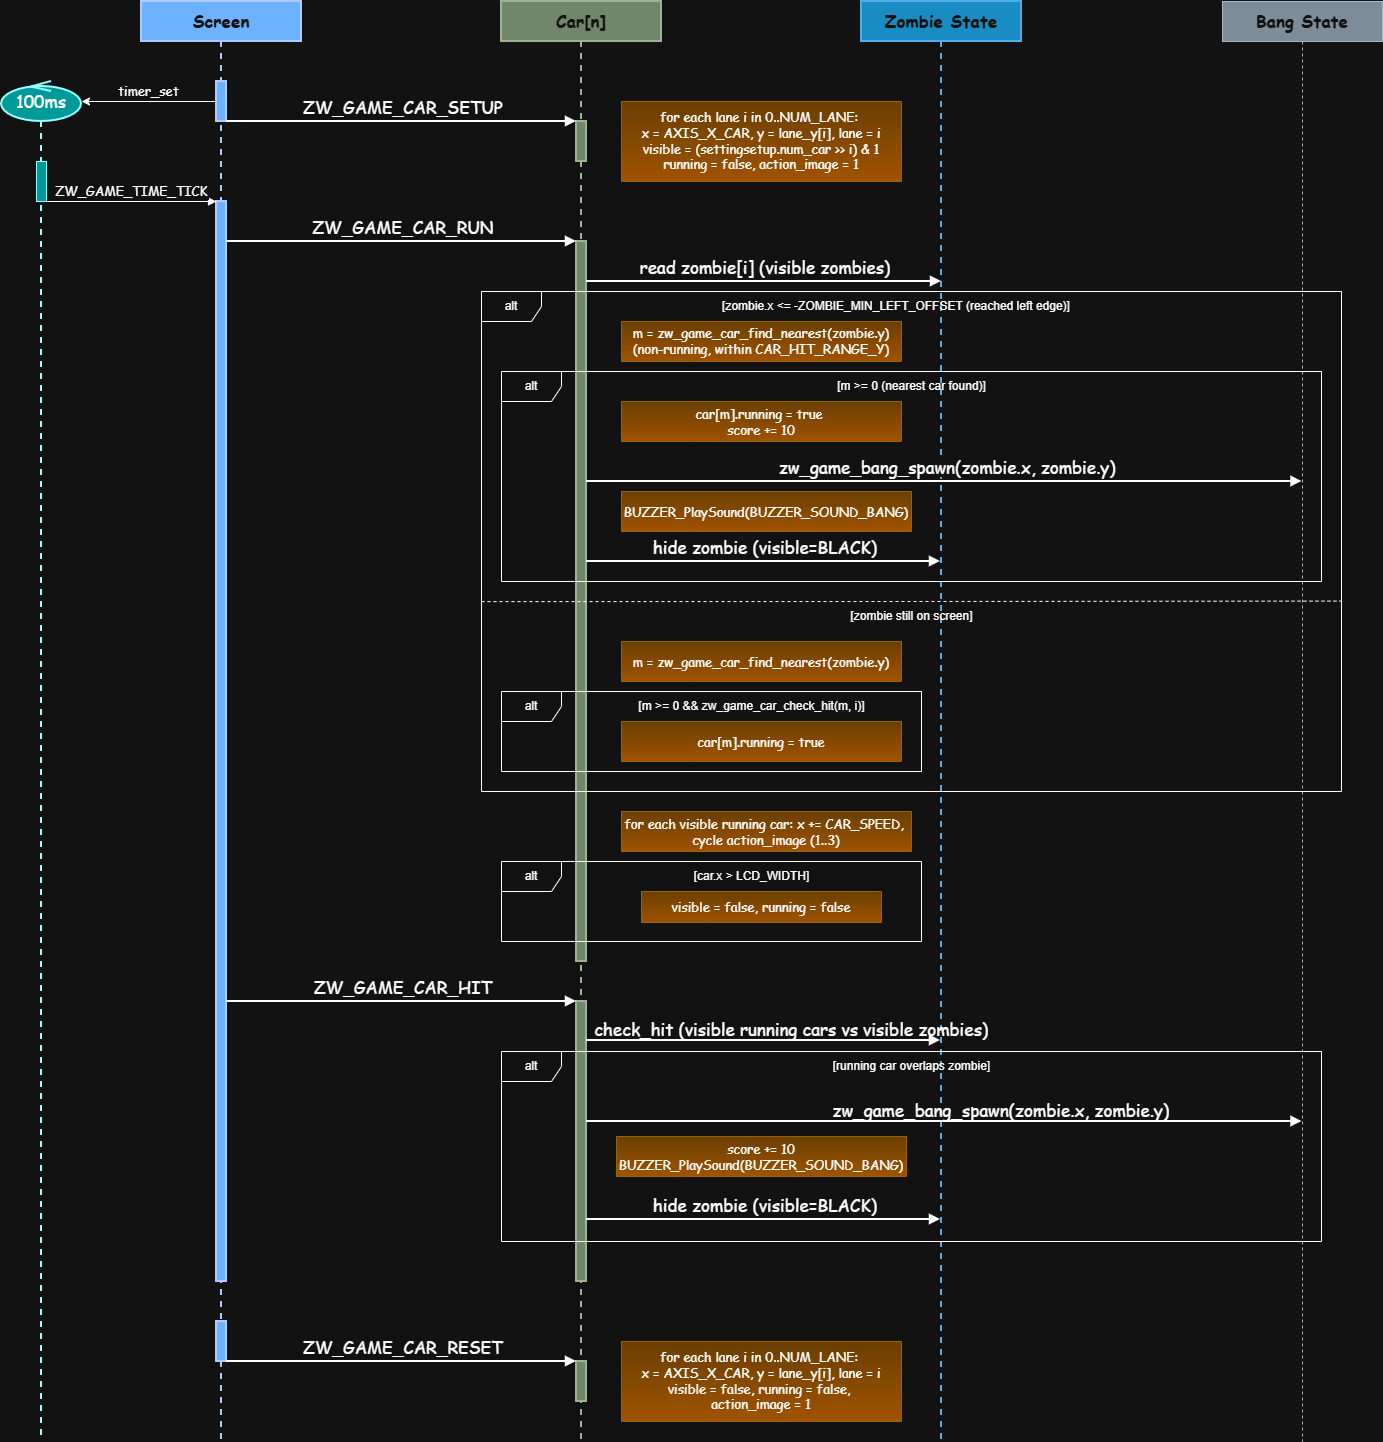

The diagram above was exported from draw.io. Its source (the exported page's mxGraphModel, read from the mxfile embedded in the PNG):
<mxGraphModel dx="2154" dy="1164" grid="1" gridSize="10" guides="1" tooltips="1" connect="1" arrows="1" fold="1" page="1" pageScale="1" pageWidth="827" pageHeight="1169" math="0" shadow="0">
  <root>
    <mxCell id="0" />
    <mxCell id="1" parent="0" />
    <mxCell id="8n9LsaqMEq3uxRCFuLq6-1" parent="1" style="shape=umlLifeline;perimeter=lifelinePerimeter;whiteSpace=wrap;html=1;container=1;dropTarget=0;collapsible=0;recursiveResize=0;outlineConnect=0;portConstraint=eastwest;newEdgeStyle={&quot;edgeStyle&quot;:&quot;elbowEdgeStyle&quot;,&quot;elbow&quot;:&quot;vertical&quot;,&quot;curved&quot;:0,&quot;rounded&quot;:0};fillColor=#0050ef;fontColor=#ffffff;strokeColor=light-dark(#000000,#B2CBFF);fontSize=17;fontStyle=1;labelBackgroundColor=none;fontFamily=Comic Sans MS;strokeWidth=2;" value="Screen" vertex="1">
      <mxGeometry height="1440" width="160" x="160" y="240" as="geometry" />
    </mxCell>
    <mxCell id="8n9LsaqMEq3uxRCFuLq6-2" parent="8n9LsaqMEq3uxRCFuLq6-1" style="html=1;points=[[0,0,0,0,5],[0,1,0,0,-5],[1,0,0,0,5],[1,1,0,0,-5]];perimeter=orthogonalPerimeter;outlineConnect=0;targetShapes=umlLifeline;portConstraint=eastwest;newEdgeStyle={&quot;curved&quot;:0,&quot;rounded&quot;:0};fillColor=light-dark(#FFFFFF,#6DB2FF);fontSize=15;fontStyle=0;labelBackgroundColor=none;fontFamily=Comic Sans MS;strokeWidth=2;strokeColor=light-dark(#000000,#B2CBFF);" value="" vertex="1">
      <mxGeometry height="40" width="10" x="75" y="80" as="geometry" />
    </mxCell>
    <mxCell id="8n9LsaqMEq3uxRCFuLq6-3" parent="8n9LsaqMEq3uxRCFuLq6-1" style="html=1;points=[[0,0,0,0,5],[0,1,0,0,-5],[1,0,0,0,5],[1,1,0,0,-5]];perimeter=orthogonalPerimeter;outlineConnect=0;targetShapes=umlLifeline;portConstraint=eastwest;newEdgeStyle={&quot;curved&quot;:0,&quot;rounded&quot;:0};fillColor=light-dark(#FFFFFF,#6DB2FF);fontSize=15;fontStyle=0;labelBackgroundColor=none;fontFamily=Comic Sans MS;strokeWidth=2;strokeColor=light-dark(#000000,#B2CBFF);" value="" vertex="1">
      <mxGeometry height="1080" width="10" x="75" y="200" as="geometry" />
    </mxCell>
    <mxCell id="8n9LsaqMEq3uxRCFuLq6-4" parent="8n9LsaqMEq3uxRCFuLq6-1" style="html=1;points=[[0,0,0,0,5],[0,1,0,0,-5],[1,0,0,0,5],[1,1,0,0,-5]];perimeter=orthogonalPerimeter;outlineConnect=0;targetShapes=umlLifeline;portConstraint=eastwest;newEdgeStyle={&quot;curved&quot;:0,&quot;rounded&quot;:0};fillColor=light-dark(#FFFFFF,#6DB2FF);fontSize=15;fontStyle=0;labelBackgroundColor=none;fontFamily=Comic Sans MS;strokeWidth=2;strokeColor=light-dark(#000000,#B2CBFF);" value="" vertex="1">
      <mxGeometry height="40" width="10" x="75" y="1320" as="geometry" />
    </mxCell>
    <mxCell id="8n9LsaqMEq3uxRCFuLq6-5" parent="1" style="shape=umlLifeline;perimeter=lifelinePerimeter;whiteSpace=wrap;html=1;container=1;dropTarget=0;collapsible=0;recursiveResize=0;outlineConnect=0;portConstraint=eastwest;newEdgeStyle={&quot;curved&quot;:0,&quot;rounded&quot;:0};participant=umlControl;fontFamily=Comic Sans MS;fontSize=17;fillColor=light-dark(#FFFFFF,#009999);strokeColor=light-dark(#000000,#99FFFF);strokeWidth=2;" value="100ms" vertex="1">
      <mxGeometry height="1360" width="80" x="20" y="320" as="geometry" />
    </mxCell>
    <mxCell id="8n9LsaqMEq3uxRCFuLq6-6" parent="8n9LsaqMEq3uxRCFuLq6-5" style="html=1;points=[[0,0,0,0,5],[0,1,0,0,-5],[1,0,0,0,5],[1,1,0,0,-5]];perimeter=orthogonalPerimeter;outlineConnect=0;targetShapes=umlLifeline;portConstraint=eastwest;newEdgeStyle={&quot;curved&quot;:0,&quot;rounded&quot;:0};strokeColor=light-dark(#000000,#99FFFF);fillColor=light-dark(#FFFFFF,#009999);fontFamily=Comic Sans MS;fontSize=13;" value="" vertex="1">
      <mxGeometry height="40" width="10" x="35" y="80" as="geometry" />
    </mxCell>
    <mxCell id="8n9LsaqMEq3uxRCFuLq6-7" parent="1" style="shape=umlLifeline;perimeter=lifelinePerimeter;whiteSpace=wrap;html=1;container=1;dropTarget=0;collapsible=0;recursiveResize=0;outlineConnect=0;portConstraint=eastwest;newEdgeStyle={&quot;edgeStyle&quot;:&quot;elbowEdgeStyle&quot;,&quot;elbow&quot;:&quot;vertical&quot;,&quot;curved&quot;:0,&quot;rounded&quot;:0};fillColor=#6d8764;fontColor=#ffffff;strokeColor=#3A5431;fontSize=17;fontStyle=1;labelBackgroundColor=none;fontFamily=Comic Sans MS;strokeWidth=2;" value="Car[n]" vertex="1">
      <mxGeometry height="1440" width="160" x="520" y="240" as="geometry" />
    </mxCell>
    <mxCell id="8n9LsaqMEq3uxRCFuLq6-8" parent="8n9LsaqMEq3uxRCFuLq6-7" style="html=1;points=[[0,0,0,0,5],[0,1,0,0,-5],[1,0,0,0,5],[1,1,0,0,-5]];perimeter=orthogonalPerimeter;outlineConnect=0;targetShapes=umlLifeline;portConstraint=eastwest;newEdgeStyle={&quot;curved&quot;:0,&quot;rounded&quot;:0};fillColor=#6d8764;fontColor=#ffffff;strokeColor=#3A5431;fontSize=15;fontStyle=0;labelBackgroundColor=none;fontFamily=Comic Sans MS;strokeWidth=2;" value="" vertex="1">
      <mxGeometry height="40" width="10" x="75" y="120" as="geometry" />
    </mxCell>
    <mxCell id="8n9LsaqMEq3uxRCFuLq6-20" parent="8n9LsaqMEq3uxRCFuLq6-7" style="html=1;points=[[0,0,0,0,5],[0,1,0,0,-5],[1,0,0,0,5],[1,1,0,0,-5]];perimeter=orthogonalPerimeter;outlineConnect=0;targetShapes=umlLifeline;portConstraint=eastwest;newEdgeStyle={&quot;curved&quot;:0,&quot;rounded&quot;:0};fillColor=#6d8764;fontColor=#ffffff;strokeColor=#3A5431;fontSize=15;fontStyle=0;labelBackgroundColor=none;fontFamily=Comic Sans MS;strokeWidth=2;" value="" vertex="1">
      <mxGeometry height="720" width="10" x="75" y="240" as="geometry" />
    </mxCell>
    <mxCell id="JzzQ1ziiXMcxg411sxIh-24" parent="8n9LsaqMEq3uxRCFuLq6-7" style="html=1;points=[[0,0,0,0,5],[0,1,0,0,-5],[1,0,0,0,5],[1,1,0,0,-5]];perimeter=orthogonalPerimeter;outlineConnect=0;targetShapes=umlLifeline;portConstraint=eastwest;newEdgeStyle={&quot;curved&quot;:0,&quot;rounded&quot;:0};fillColor=#6d8764;fontColor=#ffffff;strokeColor=#3A5431;fontSize=15;fontStyle=0;labelBackgroundColor=none;fontFamily=Comic Sans MS;strokeWidth=2;" value="" vertex="1">
      <mxGeometry height="280" width="10" x="75" y="1000" as="geometry" />
    </mxCell>
    <mxCell id="JzzQ1ziiXMcxg411sxIh-31" parent="8n9LsaqMEq3uxRCFuLq6-7" style="html=1;points=[[0,0,0,0,5],[0,1,0,0,-5],[1,0,0,0,5],[1,1,0,0,-5]];perimeter=orthogonalPerimeter;outlineConnect=0;targetShapes=umlLifeline;portConstraint=eastwest;newEdgeStyle={&quot;curved&quot;:0,&quot;rounded&quot;:0};fillColor=#6d8764;fontColor=#ffffff;strokeColor=#3A5431;fontSize=15;fontStyle=0;labelBackgroundColor=none;fontFamily=Comic Sans MS;strokeWidth=2;" value="" vertex="1">
      <mxGeometry height="40" width="10" x="75" y="1360" as="geometry" />
    </mxCell>
    <mxCell id="8n9LsaqMEq3uxRCFuLq6-9" parent="1" style="shape=umlLifeline;perimeter=lifelinePerimeter;whiteSpace=wrap;html=1;container=1;dropTarget=0;collapsible=0;recursiveResize=0;outlineConnect=0;portConstraint=eastwest;newEdgeStyle={&quot;edgeStyle&quot;:&quot;elbowEdgeStyle&quot;,&quot;elbow&quot;:&quot;vertical&quot;,&quot;curved&quot;:0,&quot;rounded&quot;:0};fillColor=#1ba1e2;fontColor=#ffffff;strokeColor=#006EAF;fontSize=17;fontStyle=1;labelBackgroundColor=none;fontFamily=Comic Sans MS;strokeWidth=2;" value="Zombie State" vertex="1">
      <mxGeometry height="1440" width="160" x="880" y="240" as="geometry" />
    </mxCell>
    <mxCell id="8n9LsaqMEq3uxRCFuLq6-15" parent="1" style="shape=umlLifeline;perimeter=lifelinePerimeter;whiteSpace=wrap;html=1;container=1;dropTarget=0;collapsible=0;recursiveResize=0;outlineConnect=0;portConstraint=eastwest;newEdgeStyle={&quot;curved&quot;:0,&quot;rounded&quot;:0};fontSize=17;fontFamily=Comic Sans MS;fontStyle=1;fillColor=light-dark(#A0522D,#7D8C9B);strokeColor=light-dark(#6D1F00,#A9B8C7);fontColor=#ffffff;" value="Bang State" vertex="1">
      <mxGeometry height="1440" width="160" x="1241" y="240" as="geometry" />
    </mxCell>
    <mxCell id="8n9LsaqMEq3uxRCFuLq6-16" edge="1" parent="1" style="verticalAlign=bottom;endArrow=none;curved=0;rounded=0;startArrow=classic;startFill=1;endFill=0;fontColor=default;fontFamily=Comic Sans MS;fontSize=13;" value="timer_set">
      <mxGeometry relative="1" width="80" x="0.0039" as="geometry">
        <mxPoint as="offset" />
        <mxPoint x="100" y="340" as="sourcePoint" />
        <mxPoint x="235" y="340" as="targetPoint" />
      </mxGeometry>
    </mxCell>
    <mxCell id="8n9LsaqMEq3uxRCFuLq6-17" edge="1" parent="1" source="8n9LsaqMEq3uxRCFuLq6-2" style="verticalAlign=bottom;endArrow=block;curved=0;rounded=0;fontSize=17;fontStyle=0;labelBackgroundColor=default;fontFamily=Comic Sans MS;strokeWidth=2;" target="8n9LsaqMEq3uxRCFuLq6-8" value="&#09;ZW_GAME_CAR_SETUP">
      <mxGeometry relative="1" width="80" x="0.0085" y="2" as="geometry">
        <mxPoint as="offset" />
        <mxPoint x="300" y="360" as="sourcePoint" />
        <mxPoint x="530" y="360" as="targetPoint" />
      </mxGeometry>
    </mxCell>
    <mxCell id="8n9LsaqMEq3uxRCFuLq6-18" parent="1" style="whiteSpace=wrap;html=1;shape=mxgraph.basic.rectCallout;dx=70.07;dy=0;boundedLbl=1;fillColor=#ffcd28;gradientColor=#ffa500;strokeColor=#d79b00;fontSize=13;fontFamily=Comic Sans MS;" value="for each lane i in 0..NUM_LANE:&amp;nbsp;&lt;div&gt;x = AXIS_X_CAR, y = lane_y[i], lane = i visible = (settingsetup.num_car &amp;gt;&amp;gt; i) &amp;amp; 1 running = false, action_image = 1&lt;/div&gt;" vertex="1">
      <mxGeometry height="80" width="280" x="640" y="340" as="geometry" />
    </mxCell>
    <mxCell id="8n9LsaqMEq3uxRCFuLq6-19" edge="1" parent="1" source="8n9LsaqMEq3uxRCFuLq6-6" style="verticalAlign=bottom;endArrow=block;curved=0;rounded=0;fontColor=default;fontSize=13;fontFamily=Comic Sans MS;" target="8n9LsaqMEq3uxRCFuLq6-3" value="ZW_GAME_TIME_TICK">
      <mxGeometry relative="1" width="80" x="0.0039" as="geometry">
        <mxPoint as="offset" />
        <mxPoint x="80" y="440" as="sourcePoint" />
        <mxPoint x="230" y="440" as="targetPoint" />
      </mxGeometry>
    </mxCell>
    <mxCell id="8n9LsaqMEq3uxRCFuLq6-21" edge="1" parent="1" style="verticalAlign=bottom;endArrow=block;curved=0;rounded=0;fontSize=17;fontStyle=0;labelBackgroundColor=default;fontFamily=Comic Sans MS;strokeWidth=2;" value="&#09;ZW_GAME_CAR_RUN">
      <mxGeometry relative="1" width="80" x="0.0085" y="2" as="geometry">
        <mxPoint as="offset" />
        <mxPoint x="245" y="480" as="sourcePoint" />
        <mxPoint x="595" y="480" as="targetPoint" />
      </mxGeometry>
    </mxCell>
    <mxCell id="JzzQ1ziiXMcxg411sxIh-2" edge="1" parent="1" source="8n9LsaqMEq3uxRCFuLq6-20" style="verticalAlign=bottom;endArrow=block;curved=0;rounded=0;fontSize=17;fontStyle=0;labelBackgroundColor=default;fontFamily=Comic Sans MS;strokeWidth=2;" value="&#09;read zombie[i] (visible zombies)">
      <mxGeometry relative="1" width="80" x="0.0085" y="2" as="geometry">
        <mxPoint as="offset" />
        <mxPoint x="610" y="520" as="sourcePoint" />
        <mxPoint x="960" y="520" as="targetPoint" />
      </mxGeometry>
    </mxCell>
    <mxCell id="JzzQ1ziiXMcxg411sxIh-3" parent="1" style="shape=umlFrame;whiteSpace=wrap;html=1;pointerEvents=0;" value="alt" vertex="1">
      <mxGeometry height="500" width="860" x="500" y="530" as="geometry" />
    </mxCell>
    <mxCell id="JzzQ1ziiXMcxg411sxIh-4" parent="1" style="text;html=1;whiteSpace=wrap;strokeColor=none;fillColor=none;align=center;verticalAlign=middle;rounded=0;" value="[zombie.x &amp;lt;= -ZOMBIE_MIN_LEFT_OFFSET (reached left edge)]" vertex="1">
      <mxGeometry height="30" width="370" x="730" y="530" as="geometry" />
    </mxCell>
    <mxCell id="JzzQ1ziiXMcxg411sxIh-5" parent="1" style="whiteSpace=wrap;html=1;shape=mxgraph.basic.rectCallout;dx=70.07;dy=0;boundedLbl=1;fillColor=#ffcd28;gradientColor=#ffa500;strokeColor=#d79b00;fontSize=13;fontFamily=Comic Sans MS;" value="m = zw_game_car_find_nearest(zombie.y) (non-running, within CAR_HIT_RANGE_Y)" vertex="1">
      <mxGeometry height="40" width="280" x="640" y="560" as="geometry" />
    </mxCell>
    <mxCell id="JzzQ1ziiXMcxg411sxIh-6" parent="1" style="shape=umlFrame;whiteSpace=wrap;html=1;pointerEvents=0;" value="alt" vertex="1">
      <mxGeometry height="210" width="820" x="520" y="610" as="geometry" />
    </mxCell>
    <mxCell id="JzzQ1ziiXMcxg411sxIh-7" parent="1" style="text;html=1;whiteSpace=wrap;strokeColor=none;fillColor=none;align=center;verticalAlign=middle;rounded=0;" value="[m &amp;gt;= 0 (nearest car found)]" vertex="1">
      <mxGeometry height="30" width="165" x="847.5" y="610" as="geometry" />
    </mxCell>
    <mxCell id="JzzQ1ziiXMcxg411sxIh-8" parent="1" style="shape=mxgraph.basic.rectCallout;dx=70.07;dy=0;boundedLbl=1;fillColor=#ffcd28;gradientColor=#ffa500;strokeColor=#d79b00;fontSize=13;fontFamily=Comic Sans MS;fontColor=light-dark(#000000,#FFFFFF);labelBorderColor=none;" value="car[m].running = true &#10;score += 10" vertex="1">
      <mxGeometry height="40" width="280" x="640" y="640" as="geometry" />
    </mxCell>
    <mxCell id="JzzQ1ziiXMcxg411sxIh-9" edge="1" parent="1" style="verticalAlign=bottom;endArrow=block;curved=0;rounded=0;fontSize=17;fontStyle=0;labelBackgroundColor=default;fontFamily=Comic Sans MS;strokeWidth=2;" value="&#09;zw_game_bang_spawn(zombie.x, zombie.y)">
      <mxGeometry relative="1" width="80" x="0.0085" y="2" as="geometry">
        <mxPoint as="offset" />
        <mxPoint x="605" y="720" as="sourcePoint" />
        <mxPoint x="1320.5" y="720" as="targetPoint" />
      </mxGeometry>
    </mxCell>
    <mxCell id="JzzQ1ziiXMcxg411sxIh-10" edge="1" parent="1" style="verticalAlign=bottom;endArrow=block;curved=0;rounded=0;fontSize=17;fontStyle=0;labelBackgroundColor=default;fontFamily=Comic Sans MS;strokeWidth=2;" value="&#09;hide zombie (visible=BLACK)">
      <mxGeometry relative="1" width="80" x="0.0085" y="2" as="geometry">
        <mxPoint as="offset" />
        <mxPoint x="605" y="800" as="sourcePoint" />
        <mxPoint x="959" y="800" as="targetPoint" />
      </mxGeometry>
    </mxCell>
    <mxCell id="JzzQ1ziiXMcxg411sxIh-12" parent="1" style="text;html=1;whiteSpace=wrap;strokeColor=none;fillColor=none;align=center;verticalAlign=middle;rounded=0;" value="[zombie still on screen]" vertex="1">
      <mxGeometry height="30" width="165" x="847.5" y="840" as="geometry" />
    </mxCell>
    <mxCell id="JzzQ1ziiXMcxg411sxIh-13" parent="1" style="shape=mxgraph.basic.rectCallout;dx=70.07;dy=0;boundedLbl=1;fillColor=#ffcd28;gradientColor=#ffa500;strokeColor=#d79b00;fontSize=13;fontFamily=Comic Sans MS;fontColor=light-dark(#000000,#FFFFFF);labelBorderColor=none;" value="m = zw_game_car_find_nearest(zombie.y)" vertex="1">
      <mxGeometry height="40" width="280" x="640" y="880" as="geometry" />
    </mxCell>
    <mxCell id="JzzQ1ziiXMcxg411sxIh-14" parent="1" style="shape=umlFrame;whiteSpace=wrap;html=1;pointerEvents=0;" value="alt" vertex="1">
      <mxGeometry height="80" width="420" x="520" y="930" as="geometry" />
    </mxCell>
    <mxCell id="JzzQ1ziiXMcxg411sxIh-15" parent="1" style="text;html=1;whiteSpace=wrap;strokeColor=none;fillColor=none;align=center;verticalAlign=middle;rounded=0;" value="[m &amp;gt;= 0 &amp;amp;&amp;amp; zw_game_car_check_hit(m, i)]" vertex="1">
      <mxGeometry height="30" width="242.5" x="648.75" y="930" as="geometry" />
    </mxCell>
    <mxCell id="JzzQ1ziiXMcxg411sxIh-16" parent="1" style="shape=mxgraph.basic.rectCallout;dx=70.07;dy=0;boundedLbl=1;fillColor=#ffcd28;gradientColor=#ffa500;strokeColor=#d79b00;fontSize=13;fontFamily=Comic Sans MS;fontColor=light-dark(#000000,#FFFFFF);labelBorderColor=none;" value="car[m].running = true" vertex="1">
      <mxGeometry height="40" width="280" x="640" y="960" as="geometry" />
    </mxCell>
    <mxCell id="JzzQ1ziiXMcxg411sxIh-17" parent="1" style="shape=mxgraph.basic.rectCallout;dx=70.07;dy=0;boundedLbl=1;fillColor=#ffcd28;gradientColor=#ffa500;strokeColor=#d79b00;fontSize=13;fontFamily=Comic Sans MS;fontColor=light-dark(#000000,#FFFFFF);labelBorderColor=none;" value="BUZZER_PlaySound(BUZZER_SOUND_BANG)" vertex="1">
      <mxGeometry height="40" width="290" x="640" y="730" as="geometry" />
    </mxCell>
    <mxCell id="JzzQ1ziiXMcxg411sxIh-18" edge="1" parent="1" style="endArrow=none;dashed=1;html=1;rounded=0;exitX=0;exitY=0.604;exitDx=0;exitDy=0;exitPerimeter=0;entryX=1;entryY=0.603;entryDx=0;entryDy=0;entryPerimeter=0;" value="">
      <mxGeometry height="50" relative="1" width="50" as="geometry">
        <Array as="points">
          <mxPoint x="930" y="840" />
        </Array>
        <mxPoint x="500" y="840.1200000000001" as="sourcePoint" />
        <mxPoint x="1359.9999999999995" y="839.5900000000001" as="targetPoint" />
      </mxGeometry>
    </mxCell>
    <mxCell id="JzzQ1ziiXMcxg411sxIh-19" parent="1" style="shape=mxgraph.basic.rectCallout;dx=70.07;dy=0;boundedLbl=1;fillColor=#ffcd28;gradientColor=#ffa500;strokeColor=#d79b00;fontSize=13;fontFamily=Comic Sans MS;fontColor=light-dark(#000000,#FFFFFF);labelBorderColor=none;" value="for each visible running car: x += CAR_SPEED, &#10;cycle action_image (1..3)" vertex="1">
      <mxGeometry height="40" width="290" x="640" y="1050" as="geometry" />
    </mxCell>
    <mxCell id="JzzQ1ziiXMcxg411sxIh-20" parent="1" style="shape=umlFrame;whiteSpace=wrap;html=1;pointerEvents=0;" value="alt" vertex="1">
      <mxGeometry height="80" width="420" x="520" y="1100" as="geometry" />
    </mxCell>
    <mxCell id="JzzQ1ziiXMcxg411sxIh-21" parent="1" style="text;html=1;whiteSpace=wrap;strokeColor=none;fillColor=none;align=center;verticalAlign=middle;rounded=0;" value="[car.x &amp;gt; LCD_WIDTH]" vertex="1">
      <mxGeometry height="30" width="242.5" x="648.75" y="1100" as="geometry" />
    </mxCell>
    <mxCell id="JzzQ1ziiXMcxg411sxIh-22" parent="1" style="shape=mxgraph.basic.rectCallout;dx=70.07;dy=0;boundedLbl=1;fillColor=#ffcd28;gradientColor=#ffa500;strokeColor=#d79b00;fontSize=13;fontFamily=Comic Sans MS;fontColor=light-dark(#000000,#FFFFFF);labelBorderColor=none;" value="visible = false, running = false" vertex="1">
      <mxGeometry height="31" width="240" x="660" y="1130" as="geometry" />
    </mxCell>
    <mxCell id="JzzQ1ziiXMcxg411sxIh-23" edge="1" parent="1" source="8n9LsaqMEq3uxRCFuLq6-3" style="verticalAlign=bottom;endArrow=block;curved=0;rounded=0;fontSize=17;fontStyle=0;labelBackgroundColor=default;fontFamily=Comic Sans MS;strokeWidth=2;" target="JzzQ1ziiXMcxg411sxIh-24" value="&#09;ZW_GAME_CAR_HIT">
      <mxGeometry relative="1" width="80" x="0.0085" y="2" as="geometry">
        <mxPoint as="offset" />
        <mxPoint x="260" y="1240" as="sourcePoint" />
        <mxPoint x="540" y="1240" as="targetPoint" />
      </mxGeometry>
    </mxCell>
    <mxCell id="JzzQ1ziiXMcxg411sxIh-25" edge="1" parent="1" style="verticalAlign=bottom;endArrow=block;curved=0;rounded=0;fontSize=17;fontStyle=0;labelBackgroundColor=none;fontFamily=Comic Sans MS;strokeWidth=2;" value="&#09;check_hit (visible running cars vs visible zombies)">
      <mxGeometry relative="1" width="80" x="0.1582" y="-1" as="geometry">
        <mxPoint as="offset" />
        <mxPoint x="605" y="1279.0000000000002" as="sourcePoint" />
        <mxPoint x="959" y="1279.0000000000002" as="targetPoint" />
      </mxGeometry>
    </mxCell>
    <mxCell id="JzzQ1ziiXMcxg411sxIh-26" parent="1" style="shape=umlFrame;whiteSpace=wrap;html=1;pointerEvents=0;" value="alt" vertex="1">
      <mxGeometry height="190" width="820" x="520" y="1290" as="geometry" />
    </mxCell>
    <mxCell id="JzzQ1ziiXMcxg411sxIh-27" parent="1" style="text;html=1;whiteSpace=wrap;strokeColor=none;fillColor=none;align=center;verticalAlign=middle;rounded=0;" value="[running car overlaps zombie]" vertex="1">
      <mxGeometry height="30" width="165" x="847.5" y="1290" as="geometry" />
    </mxCell>
    <mxCell id="JzzQ1ziiXMcxg411sxIh-28" edge="1" parent="1" style="verticalAlign=bottom;endArrow=block;curved=0;rounded=0;fontSize=17;fontStyle=0;labelBackgroundColor=none;fontFamily=Comic Sans MS;strokeWidth=2;" value="zw_game_bang_spawn(zombie.x, zombie.y)">
      <mxGeometry relative="1" width="80" x="0.1582" y="-1" as="geometry">
        <mxPoint as="offset" />
        <mxPoint x="605" y="1360" as="sourcePoint" />
        <mxPoint x="1320.5" y="1360" as="targetPoint" />
      </mxGeometry>
    </mxCell>
    <mxCell id="JzzQ1ziiXMcxg411sxIh-29" parent="1" style="shape=mxgraph.basic.rectCallout;dx=70.07;dy=0;boundedLbl=1;fillColor=#ffcd28;gradientColor=#ffa500;strokeColor=#d79b00;fontSize=13;fontFamily=Comic Sans MS;fontColor=light-dark(#000000,#FFFFFF);labelBorderColor=none;" value="score += 10&#10;BUZZER_PlaySound(BUZZER_SOUND_BANG)" vertex="1">
      <mxGeometry height="40" width="290" x="635" y="1375" as="geometry" />
    </mxCell>
    <mxCell id="JzzQ1ziiXMcxg411sxIh-30" edge="1" parent="1" style="verticalAlign=bottom;endArrow=block;curved=0;rounded=0;fontSize=17;fontStyle=0;labelBackgroundColor=default;fontFamily=Comic Sans MS;strokeWidth=2;" value="&#09;hide zombie (visible=BLACK)">
      <mxGeometry relative="1" width="80" x="0.0085" y="2" as="geometry">
        <mxPoint as="offset" />
        <mxPoint x="605" y="1458" as="sourcePoint" />
        <mxPoint x="958.9999999999998" y="1458" as="targetPoint" />
      </mxGeometry>
    </mxCell>
    <mxCell id="JzzQ1ziiXMcxg411sxIh-32" edge="1" parent="1" source="8n9LsaqMEq3uxRCFuLq6-4" style="verticalAlign=bottom;endArrow=block;curved=0;rounded=0;fontSize=17;fontStyle=0;labelBackgroundColor=default;fontFamily=Comic Sans MS;strokeWidth=2;" target="JzzQ1ziiXMcxg411sxIh-31" value="&#09;ZW_GAME_CAR_RESET">
      <mxGeometry relative="1" width="80" x="0.0085" y="2" as="geometry">
        <mxPoint as="offset" />
        <mxPoint x="310" y="1600" as="sourcePoint" />
        <mxPoint x="560" y="1600" as="targetPoint" />
      </mxGeometry>
    </mxCell>
    <mxCell id="JzzQ1ziiXMcxg411sxIh-33" parent="1" style="whiteSpace=wrap;html=1;shape=mxgraph.basic.rectCallout;dx=70.07;dy=0;boundedLbl=1;fillColor=#ffcd28;gradientColor=#ffa500;strokeColor=#d79b00;fontSize=13;fontFamily=Comic Sans MS;" value="for each lane i in 0..NUM_LANE:&amp;nbsp;&lt;div&gt;x = AXIS_X_CAR, y = lane_y[i], lane = i visible = false,&amp;nbsp;&lt;span style=&quot;background-color: transparent; color: light-dark(rgb(0, 0, 0), rgb(255, 255, 255));&quot;&gt;running = false,&amp;nbsp;&lt;/span&gt;&lt;/div&gt;&lt;div&gt;&lt;span style=&quot;background-color: transparent; color: light-dark(rgb(0, 0, 0), rgb(255, 255, 255));&quot;&gt;action_image = 1&lt;/span&gt;&lt;/div&gt;" vertex="1">
      <mxGeometry height="80" width="280" x="640" y="1580" as="geometry" />
    </mxCell>
  </root>
</mxGraphModel>